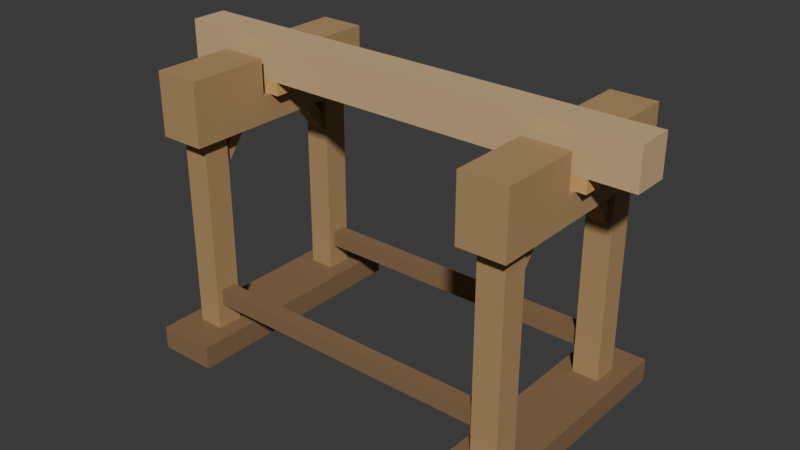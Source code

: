 # Source: source.blend  (saved by Blender 4.3.34; exported with 4.5.12 LTS)
import bpy
from mathutils import Matrix  # noqa: F401  (used for matrix-valued properties, if any)

bpy.ops.wm.read_factory_settings(use_empty=True)
scene = bpy.context.scene
scene.name = 'Scene'

# ---- collections
col_collection = bpy.data.collections.new('Collection'); scene.collection.children.link(col_collection)

# ---- materials (node trees are filled in below, after node groups)
mat_solesandlowties_darktimber = bpy.data.materials.new('SolesAndLowTies_DarkTimber')
mat_solesandlowties_darktimber.diffuse_color = (0.24, 0.14, 0.065, 1.0)
mat_postsandnotchedheads_warmtimber = bpy.data.materials.new('PostsAndNotchedHeads_WarmTimber')
mat_postsandnotchedheads_warmtimber.diffuse_color = (0.43, 0.27, 0.12, 1.0)
mat_wholeneedle_lighttimber = bpy.data.materials.new('WholeNeedle_LightTimber')
mat_wholeneedle_lighttimber.diffuse_color = (0.62, 0.43, 0.22, 1.0)
mat_opposedpackingwedges_ochretimber = bpy.data.materials.new('OpposedPackingWedges_OchreTimber')
mat_opposedpackingwedges_ochretimber.diffuse_color = (0.68, 0.4, 0.13, 1.0)

# ---- material node trees
mat_solesandlowties_darktimber.use_nodes = True; mat_solesandlowties_darktimber.node_tree.nodes.clear()
_N = mat_solesandlowties_darktimber.node_tree.nodes; _L = mat_solesandlowties_darktimber.node_tree.links
n0 = _N.new('ShaderNodeBsdfPrincipled'); n0.name = 'Principled BSDF'; n0.location = (10, 300)
n0.inputs[0].default_value = (0.24, 0.14, 0.065, 1.0)
n0.inputs[2].default_value = 0.88
n1 = _N.new('ShaderNodeOutputMaterial'); n1.name = 'Material Output'; n1.location = (300, 300)
_L.new(n0.outputs[0], n1.inputs[0])
n1.is_active_output = True
mat_postsandnotchedheads_warmtimber.use_nodes = True; mat_postsandnotchedheads_warmtimber.node_tree.nodes.clear()
_N = mat_postsandnotchedheads_warmtimber.node_tree.nodes; _L = mat_postsandnotchedheads_warmtimber.node_tree.links
n0 = _N.new('ShaderNodeBsdfPrincipled'); n0.name = 'Principled BSDF'; n0.location = (10, 300)
n0.inputs[0].default_value = (0.43, 0.27, 0.12, 1.0)
n0.inputs[2].default_value = 0.86
n1 = _N.new('ShaderNodeOutputMaterial'); n1.name = 'Material Output'; n1.location = (300, 300)
_L.new(n0.outputs[0], n1.inputs[0])
n1.is_active_output = True
mat_wholeneedle_lighttimber.use_nodes = True; mat_wholeneedle_lighttimber.node_tree.nodes.clear()
_N = mat_wholeneedle_lighttimber.node_tree.nodes; _L = mat_wholeneedle_lighttimber.node_tree.links
n0 = _N.new('ShaderNodeBsdfPrincipled'); n0.name = 'Principled BSDF'; n0.location = (10, 300)
n0.inputs[0].default_value = (0.62, 0.43, 0.22, 1.0)
n0.inputs[2].default_value = 0.83
n1 = _N.new('ShaderNodeOutputMaterial'); n1.name = 'Material Output'; n1.location = (300, 300)
_L.new(n0.outputs[0], n1.inputs[0])
n1.is_active_output = True
mat_opposedpackingwedges_ochretimber.use_nodes = True; mat_opposedpackingwedges_ochretimber.node_tree.nodes.clear()
_N = mat_opposedpackingwedges_ochretimber.node_tree.nodes; _L = mat_opposedpackingwedges_ochretimber.node_tree.links
n0 = _N.new('ShaderNodeBsdfPrincipled'); n0.name = 'Principled BSDF'; n0.location = (10, 300)
n0.inputs[0].default_value = (0.68, 0.4, 0.13, 1.0)
n0.inputs[2].default_value = 0.89
n1 = _N.new('ShaderNodeOutputMaterial'); n1.name = 'Material Output'; n1.location = (300, 300)
_L.new(n0.outputs[0], n1.inputs[0])
n1.is_active_output = True

# ---- world
world_world = bpy.data.worlds.new('World'); scene.world = world_world
world_world.use_nodes = True; world_world.node_tree.nodes.clear()
_N = world_world.node_tree.nodes; _L = world_world.node_tree.links
n0 = _N.new('ShaderNodeOutputWorld'); n0.name = 'World Output'; n0.location = (300, 300)
n1 = _N.new('ShaderNodeBackground'); n1.name = 'Background'; n1.location = (10, 300)
n1.inputs[0].default_value = (0.05088, 0.05088, 0.05088, 1.0)
_L.new(n1.outputs[0], n0.inputs[0])
n0.is_active_output = True
world_world.color = (0.05088, 0.05088, 0.05088)
world_world.sun_shadow_jitter_overblur = 0.0

# ---- meshes
me_completetransversegroundsole0 = bpy.data.meshes.new('CompleteTransverseGroundSole0')
me_completetransversegroundsole0.from_pydata([(-1.18, 0.76, 0.0), (-1.18, -0.76, 0.0), (-0.82, -0.76, 0.0), (-0.82, 0.76, 0.0), (-1.18, 0.76, 0.14), (-1.18, -0.76, 0.14), (-0.82, -0.76, 0.14), (-0.82, 0.76, 0.14)], [], [(2, 1, 0), (0, 3, 2), (4, 5, 6), (6, 7, 4), (1, 2, 6), (1, 6, 5), (2, 3, 7), (2, 7, 6), (3, 0, 4), (3, 4, 7), (0, 1, 5), (0, 5, 4)])
me_completetransversegroundsole0.materials.append(mat_solesandlowties_darktimber)
me_completetransversegroundsole0.materials.append(mat_postsandnotchedheads_warmtimber)
me_completetransversegroundsole0.materials.append(mat_wholeneedle_lighttimber)
me_completetransversegroundsole0.materials.append(mat_opposedpackingwedges_ochretimber)
me_completetransversegroundsole0.update()
me_wholeunotchedcrosshead0 = bpy.data.meshes.new('WholeUNotchedCrosshead0')
me_wholeunotchedcrosshead0.from_pydata([(-1.14, 0.65, 1.34), (-1.14, 0.65, 1.72), (-1.14, 0.16, 1.72), (-1.14, 0.16, 1.5), (-1.14, -0.65, 1.34), (-1.14, -0.16, 1.5), (-1.14, -0.65, 1.72), (-1.14, -0.16, 1.72), (-0.86, 0.65, 1.34), (-0.86, 0.65, 1.72), (-0.86, 0.16, 1.72), (-0.86, 0.16, 1.5), (-0.86, -0.65, 1.34), (-0.86, -0.16, 1.5), (-0.86, -0.65, 1.72), (-0.86, -0.16, 1.72)], [], [(2, 1, 0), (3, 2, 0), (3, 0, 4), (5, 3, 4), (5, 4, 6), (6, 7, 5), (8, 9, 10), (8, 10, 11), (12, 8, 11), (12, 11, 13), (14, 12, 13), (13, 15, 14), (4, 0, 8), (4, 8, 12), (0, 1, 9), (0, 9, 8), (1, 2, 10), (1, 10, 9), (2, 3, 11), (2, 11, 10), (3, 5, 13), (3, 13, 11), (5, 7, 15), (5, 15, 13), (7, 6, 14), (7, 14, 15), (6, 4, 12), (6, 12, 14)])
me_wholeunotchedcrosshead0.polygons.foreach_set('material_index', [1, 1, 1, 1, 1, 1, 1, 1, 1, 1, 1, 1, 1, 1, 1, 1, 1, 1, 1, 1, 1, 1, 1, 1, 1, 1, 1, 1])
me_wholeunotchedcrosshead0.materials.append(mat_solesandlowties_darktimber)
me_wholeunotchedcrosshead0.materials.append(mat_postsandnotchedheads_warmtimber)
me_wholeunotchedcrosshead0.materials.append(mat_wholeneedle_lighttimber)
me_wholeunotchedcrosshead0.materials.append(mat_opposedpackingwedges_ochretimber)
me_wholeunotchedcrosshead0.update()
me_wholeverticaltrestlepost0_0 = bpy.data.meshes.new('WholeVerticalTrestlePost0_0')
me_wholeverticaltrestlepost0_0.from_pydata([(-1.08, -0.4, 0.11), (-1.08, -0.56, 0.11), (-0.92, -0.56, 0.11), (-0.92, -0.4, 0.11), (-1.08, -0.4, 1.4), (-1.08, -0.56, 1.4), (-0.92, -0.56, 1.4), (-0.92, -0.4, 1.4)], [], [(2, 1, 0), (0, 3, 2), (4, 5, 6), (6, 7, 4), (1, 2, 6), (1, 6, 5), (2, 3, 7), (2, 7, 6), (3, 0, 4), (3, 4, 7), (0, 1, 5), (0, 5, 4)])
me_wholeverticaltrestlepost0_0.polygons.foreach_set('material_index', [1, 1, 1, 1, 1, 1, 1, 1, 1, 1, 1, 1])
me_wholeverticaltrestlepost0_0.materials.append(mat_solesandlowties_darktimber)
me_wholeverticaltrestlepost0_0.materials.append(mat_postsandnotchedheads_warmtimber)
me_wholeverticaltrestlepost0_0.materials.append(mat_wholeneedle_lighttimber)
me_wholeverticaltrestlepost0_0.materials.append(mat_opposedpackingwedges_ochretimber)
me_wholeverticaltrestlepost0_0.update()
me_wholeportalkneebrace0_0 = bpy.data.meshes.new('WholePortalKneeBrace0_0')
me_wholeportalkneebrace0_0.from_pydata([(-1.05, -0.5058, 1.07), (-0.95, -0.5058, 1.07), (-0.95, -0.4542, 1.03), (-1.05, -0.4542, 1.03), (-1.05, -0.2458, 1.41), (-0.95, -0.2458, 1.41), (-0.95, -0.1942, 1.37), (-1.05, -0.1942, 1.37)], [], [(2, 1, 0), (3, 2, 0), (4, 5, 6), (4, 6, 7), (0, 1, 5), (0, 5, 4), (1, 2, 6), (1, 6, 5), (2, 3, 7), (2, 7, 6), (3, 0, 4), (3, 4, 7)])
me_wholeportalkneebrace0_0.polygons.foreach_set('material_index', [1, 1, 1, 1, 1, 1, 1, 1, 1, 1, 1, 1])
me_wholeportalkneebrace0_0.materials.append(mat_solesandlowties_darktimber)
me_wholeportalkneebrace0_0.materials.append(mat_postsandnotchedheads_warmtimber)
me_wholeportalkneebrace0_0.materials.append(mat_wholeneedle_lighttimber)
me_wholeportalkneebrace0_0.materials.append(mat_opposedpackingwedges_ochretimber)
me_wholeportalkneebrace0_0.update()
me_wholeverticaltrestlepost0_1 = bpy.data.meshes.new('WholeVerticalTrestlePost0_1')
me_wholeverticaltrestlepost0_1.from_pydata([(-1.08, 0.56, 0.11), (-1.08, 0.4, 0.11), (-0.92, 0.4, 0.11), (-0.92, 0.56, 0.11), (-1.08, 0.56, 1.4), (-1.08, 0.4, 1.4), (-0.92, 0.4, 1.4), (-0.92, 0.56, 1.4)], [], [(2, 1, 0), (0, 3, 2), (4, 5, 6), (6, 7, 4), (1, 2, 6), (1, 6, 5), (2, 3, 7), (2, 7, 6), (3, 0, 4), (3, 4, 7), (0, 1, 5), (0, 5, 4)])
me_wholeverticaltrestlepost0_1.polygons.foreach_set('material_index', [1, 1, 1, 1, 1, 1, 1, 1, 1, 1, 1, 1])
me_wholeverticaltrestlepost0_1.materials.append(mat_solesandlowties_darktimber)
me_wholeverticaltrestlepost0_1.materials.append(mat_postsandnotchedheads_warmtimber)
me_wholeverticaltrestlepost0_1.materials.append(mat_wholeneedle_lighttimber)
me_wholeverticaltrestlepost0_1.materials.append(mat_opposedpackingwedges_ochretimber)
me_wholeverticaltrestlepost0_1.update()
me_wholeportalkneebrace0_1 = bpy.data.meshes.new('WholePortalKneeBrace0_1')
me_wholeportalkneebrace0_1.from_pydata([(-1.05, 0.4542, 1.03), (-0.95, 0.4542, 1.03), (-0.95, 0.5058, 1.07), (-1.05, 0.5058, 1.07), (-1.05, 0.1942, 1.37), (-0.95, 0.1942, 1.37), (-0.95, 0.2458, 1.41), (-1.05, 0.2458, 1.41)], [], [(2, 1, 0), (3, 2, 0), (4, 5, 6), (4, 6, 7), (0, 1, 5), (0, 5, 4), (1, 2, 6), (1, 6, 5), (2, 3, 7), (2, 7, 6), (3, 0, 4), (3, 4, 7)])
me_wholeportalkneebrace0_1.polygons.foreach_set('material_index', [1, 1, 1, 1, 1, 1, 1, 1, 1, 1, 1, 1])
me_wholeportalkneebrace0_1.materials.append(mat_solesandlowties_darktimber)
me_wholeportalkneebrace0_1.materials.append(mat_postsandnotchedheads_warmtimber)
me_wholeportalkneebrace0_1.materials.append(mat_wholeneedle_lighttimber)
me_wholeportalkneebrace0_1.materials.append(mat_opposedpackingwedges_ochretimber)
me_wholeportalkneebrace0_1.update()
me_completelowerpackingwedge0 = bpy.data.meshes.new('CompleteLowerPackingWedge0')
me_completelowerpackingwedge0.from_pydata([(-1.2, -0.11, 1.515), (-1.2, -0.11, 1.5), (-0.8, -0.11, 1.5), (-0.8, -0.11, 1.555), (-1.2, 0.11, 1.515), (-1.2, 0.11, 1.5), (-0.8, 0.11, 1.5), (-0.8, 0.11, 1.555)], [], [(0, 1, 2), (2, 3, 0), (6, 5, 4), (4, 7, 6), (6, 2, 1), (5, 6, 1), (7, 3, 2), (6, 7, 2), (4, 0, 3), (7, 4, 3), (5, 1, 0), (4, 5, 0)])
me_completelowerpackingwedge0.polygons.foreach_set('material_index', [3, 3, 3, 3, 3, 3, 3, 3, 3, 3, 3, 3])
me_completelowerpackingwedge0.materials.append(mat_solesandlowties_darktimber)
me_completelowerpackingwedge0.materials.append(mat_postsandnotchedheads_warmtimber)
me_completelowerpackingwedge0.materials.append(mat_wholeneedle_lighttimber)
me_completelowerpackingwedge0.materials.append(mat_opposedpackingwedges_ochretimber)
me_completelowerpackingwedge0.update()
me_completeupperreversepackingwedge0 = bpy.data.meshes.new('CompleteUpperReversePackingWedge0')
me_completeupperreversepackingwedge0.from_pydata([(-1.2, -0.11, 1.58), (-1.2, -0.11, 1.515), (-0.8, -0.11, 1.555), (-0.8, -0.11, 1.58), (-1.2, 0.11, 1.58), (-1.2, 0.11, 1.515), (-0.8, 0.11, 1.555), (-0.8, 0.11, 1.58)], [], [(0, 1, 2), (2, 3, 0), (6, 5, 4), (4, 7, 6), (6, 2, 1), (5, 6, 1), (7, 3, 2), (6, 7, 2), (4, 0, 3), (7, 4, 3), (5, 1, 0), (4, 5, 0)])
me_completeupperreversepackingwedge0.polygons.foreach_set('material_index', [3, 3, 3, 3, 3, 3, 3, 3, 3, 3, 3, 3])
me_completeupperreversepackingwedge0.materials.append(mat_solesandlowties_darktimber)
me_completeupperreversepackingwedge0.materials.append(mat_postsandnotchedheads_warmtimber)
me_completeupperreversepackingwedge0.materials.append(mat_wholeneedle_lighttimber)
me_completeupperreversepackingwedge0.materials.append(mat_opposedpackingwedges_ochretimber)
me_completeupperreversepackingwedge0.update()
me_completetransversegroundsole1 = bpy.data.meshes.new('CompleteTransverseGroundSole1')
me_completetransversegroundsole1.from_pydata([(0.82, 0.76, 0.0), (0.82, -0.76, 0.0), (1.18, -0.76, 0.0), (1.18, 0.76, 0.0), (0.82, 0.76, 0.14), (0.82, -0.76, 0.14), (1.18, -0.76, 0.14), (1.18, 0.76, 0.14)], [], [(2, 1, 0), (0, 3, 2), (4, 5, 6), (6, 7, 4), (1, 2, 6), (1, 6, 5), (2, 3, 7), (2, 7, 6), (3, 0, 4), (3, 4, 7), (0, 1, 5), (0, 5, 4)])
me_completetransversegroundsole1.materials.append(mat_solesandlowties_darktimber)
me_completetransversegroundsole1.materials.append(mat_postsandnotchedheads_warmtimber)
me_completetransversegroundsole1.materials.append(mat_wholeneedle_lighttimber)
me_completetransversegroundsole1.materials.append(mat_opposedpackingwedges_ochretimber)
me_completetransversegroundsole1.update()
me_wholeunotchedcrosshead1 = bpy.data.meshes.new('WholeUNotchedCrosshead1')
me_wholeunotchedcrosshead1.from_pydata([(0.86, 0.65, 1.34), (0.86, 0.65, 1.72), (0.86, 0.16, 1.72), (0.86, 0.16, 1.5), (0.86, -0.65, 1.34), (0.86, -0.16, 1.5), (0.86, -0.65, 1.72), (0.86, -0.16, 1.72), (1.14, 0.65, 1.34), (1.14, 0.65, 1.72), (1.14, 0.16, 1.72), (1.14, 0.16, 1.5), (1.14, -0.65, 1.34), (1.14, -0.16, 1.5), (1.14, -0.65, 1.72), (1.14, -0.16, 1.72)], [], [(2, 1, 0), (3, 2, 0), (3, 0, 4), (5, 3, 4), (5, 4, 6), (6, 7, 5), (8, 9, 10), (8, 10, 11), (12, 8, 11), (12, 11, 13), (14, 12, 13), (13, 15, 14), (4, 0, 8), (4, 8, 12), (0, 1, 9), (0, 9, 8), (1, 2, 10), (1, 10, 9), (2, 3, 11), (2, 11, 10), (3, 5, 13), (3, 13, 11), (5, 7, 15), (5, 15, 13), (7, 6, 14), (7, 14, 15), (6, 4, 12), (6, 12, 14)])
me_wholeunotchedcrosshead1.polygons.foreach_set('material_index', [1, 1, 1, 1, 1, 1, 1, 1, 1, 1, 1, 1, 1, 1, 1, 1, 1, 1, 1, 1, 1, 1, 1, 1, 1, 1, 1, 1])
me_wholeunotchedcrosshead1.materials.append(mat_solesandlowties_darktimber)
me_wholeunotchedcrosshead1.materials.append(mat_postsandnotchedheads_warmtimber)
me_wholeunotchedcrosshead1.materials.append(mat_wholeneedle_lighttimber)
me_wholeunotchedcrosshead1.materials.append(mat_opposedpackingwedges_ochretimber)
me_wholeunotchedcrosshead1.update()
me_wholeverticaltrestlepost1_0 = bpy.data.meshes.new('WholeVerticalTrestlePost1_0')
me_wholeverticaltrestlepost1_0.from_pydata([(0.92, -0.4, 0.11), (0.92, -0.56, 0.11), (1.08, -0.56, 0.11), (1.08, -0.4, 0.11), (0.92, -0.4, 1.4), (0.92, -0.56, 1.4), (1.08, -0.56, 1.4), (1.08, -0.4, 1.4)], [], [(2, 1, 0), (0, 3, 2), (4, 5, 6), (6, 7, 4), (1, 2, 6), (1, 6, 5), (2, 3, 7), (2, 7, 6), (3, 0, 4), (3, 4, 7), (0, 1, 5), (0, 5, 4)])
me_wholeverticaltrestlepost1_0.polygons.foreach_set('material_index', [1, 1, 1, 1, 1, 1, 1, 1, 1, 1, 1, 1])
me_wholeverticaltrestlepost1_0.materials.append(mat_solesandlowties_darktimber)
me_wholeverticaltrestlepost1_0.materials.append(mat_postsandnotchedheads_warmtimber)
me_wholeverticaltrestlepost1_0.materials.append(mat_wholeneedle_lighttimber)
me_wholeverticaltrestlepost1_0.materials.append(mat_opposedpackingwedges_ochretimber)
me_wholeverticaltrestlepost1_0.update()
me_wholeportalkneebrace1_0 = bpy.data.meshes.new('WholePortalKneeBrace1_0')
me_wholeportalkneebrace1_0.from_pydata([(0.95, -0.5058, 1.07), (1.05, -0.5058, 1.07), (1.05, -0.4542, 1.03), (0.95, -0.4542, 1.03), (0.95, -0.2458, 1.41), (1.05, -0.2458, 1.41), (1.05, -0.1942, 1.37), (0.95, -0.1942, 1.37)], [], [(2, 1, 0), (3, 2, 0), (4, 5, 6), (4, 6, 7), (0, 1, 5), (0, 5, 4), (1, 2, 6), (1, 6, 5), (2, 3, 7), (2, 7, 6), (3, 0, 4), (3, 4, 7)])
me_wholeportalkneebrace1_0.polygons.foreach_set('material_index', [1, 1, 1, 1, 1, 1, 1, 1, 1, 1, 1, 1])
me_wholeportalkneebrace1_0.materials.append(mat_solesandlowties_darktimber)
me_wholeportalkneebrace1_0.materials.append(mat_postsandnotchedheads_warmtimber)
me_wholeportalkneebrace1_0.materials.append(mat_wholeneedle_lighttimber)
me_wholeportalkneebrace1_0.materials.append(mat_opposedpackingwedges_ochretimber)
me_wholeportalkneebrace1_0.update()
me_wholeverticaltrestlepost1_1 = bpy.data.meshes.new('WholeVerticalTrestlePost1_1')
me_wholeverticaltrestlepost1_1.from_pydata([(0.92, 0.56, 0.11), (0.92, 0.4, 0.11), (1.08, 0.4, 0.11), (1.08, 0.56, 0.11), (0.92, 0.56, 1.4), (0.92, 0.4, 1.4), (1.08, 0.4, 1.4), (1.08, 0.56, 1.4)], [], [(2, 1, 0), (0, 3, 2), (4, 5, 6), (6, 7, 4), (1, 2, 6), (1, 6, 5), (2, 3, 7), (2, 7, 6), (3, 0, 4), (3, 4, 7), (0, 1, 5), (0, 5, 4)])
me_wholeverticaltrestlepost1_1.polygons.foreach_set('material_index', [1, 1, 1, 1, 1, 1, 1, 1, 1, 1, 1, 1])
me_wholeverticaltrestlepost1_1.materials.append(mat_solesandlowties_darktimber)
me_wholeverticaltrestlepost1_1.materials.append(mat_postsandnotchedheads_warmtimber)
me_wholeverticaltrestlepost1_1.materials.append(mat_wholeneedle_lighttimber)
me_wholeverticaltrestlepost1_1.materials.append(mat_opposedpackingwedges_ochretimber)
me_wholeverticaltrestlepost1_1.update()
me_wholeportalkneebrace1_1 = bpy.data.meshes.new('WholePortalKneeBrace1_1')
me_wholeportalkneebrace1_1.from_pydata([(0.95, 0.4542, 1.03), (1.05, 0.4542, 1.03), (1.05, 0.5058, 1.07), (0.95, 0.5058, 1.07), (0.95, 0.1942, 1.37), (1.05, 0.1942, 1.37), (1.05, 0.2458, 1.41), (0.95, 0.2458, 1.41)], [], [(2, 1, 0), (3, 2, 0), (4, 5, 6), (4, 6, 7), (0, 1, 5), (0, 5, 4), (1, 2, 6), (1, 6, 5), (2, 3, 7), (2, 7, 6), (3, 0, 4), (3, 4, 7)])
me_wholeportalkneebrace1_1.polygons.foreach_set('material_index', [1, 1, 1, 1, 1, 1, 1, 1, 1, 1, 1, 1])
me_wholeportalkneebrace1_1.materials.append(mat_solesandlowties_darktimber)
me_wholeportalkneebrace1_1.materials.append(mat_postsandnotchedheads_warmtimber)
me_wholeportalkneebrace1_1.materials.append(mat_wholeneedle_lighttimber)
me_wholeportalkneebrace1_1.materials.append(mat_opposedpackingwedges_ochretimber)
me_wholeportalkneebrace1_1.update()
me_completelowerpackingwedge1 = bpy.data.meshes.new('CompleteLowerPackingWedge1')
me_completelowerpackingwedge1.from_pydata([(0.8, -0.11, 1.515), (0.8, -0.11, 1.5), (1.2, -0.11, 1.5), (1.2, -0.11, 1.555), (0.8, 0.11, 1.515), (0.8, 0.11, 1.5), (1.2, 0.11, 1.5), (1.2, 0.11, 1.555)], [], [(0, 1, 2), (2, 3, 0), (6, 5, 4), (4, 7, 6), (6, 2, 1), (5, 6, 1), (7, 3, 2), (6, 7, 2), (4, 0, 3), (7, 4, 3), (5, 1, 0), (4, 5, 0)])
me_completelowerpackingwedge1.polygons.foreach_set('material_index', [3, 3, 3, 3, 3, 3, 3, 3, 3, 3, 3, 3])
me_completelowerpackingwedge1.materials.append(mat_solesandlowties_darktimber)
me_completelowerpackingwedge1.materials.append(mat_postsandnotchedheads_warmtimber)
me_completelowerpackingwedge1.materials.append(mat_wholeneedle_lighttimber)
me_completelowerpackingwedge1.materials.append(mat_opposedpackingwedges_ochretimber)
me_completelowerpackingwedge1.update()
me_completeupperreversepackingwedge1 = bpy.data.meshes.new('CompleteUpperReversePackingWedge1')
me_completeupperreversepackingwedge1.from_pydata([(0.8, -0.11, 1.58), (0.8, -0.11, 1.515), (1.2, -0.11, 1.555), (1.2, -0.11, 1.58), (0.8, 0.11, 1.58), (0.8, 0.11, 1.515), (1.2, 0.11, 1.555), (1.2, 0.11, 1.58)], [], [(0, 1, 2), (2, 3, 0), (6, 5, 4), (4, 7, 6), (6, 2, 1), (5, 6, 1), (7, 3, 2), (6, 7, 2), (4, 0, 3), (7, 4, 3), (5, 1, 0), (4, 5, 0)])
me_completeupperreversepackingwedge1.polygons.foreach_set('material_index', [3, 3, 3, 3, 3, 3, 3, 3, 3, 3, 3, 3])
me_completeupperreversepackingwedge1.materials.append(mat_solesandlowties_darktimber)
me_completeupperreversepackingwedge1.materials.append(mat_postsandnotchedheads_warmtimber)
me_completeupperreversepackingwedge1.materials.append(mat_wholeneedle_lighttimber)
me_completeupperreversepackingwedge1.materials.append(mat_opposedpackingwedges_ochretimber)
me_completeupperreversepackingwedge1.update()
me_completelowlongitudinaltie0 = bpy.data.meshes.new('CompleteLowLongitudinalTie0')
me_completelowlongitudinaltie0.from_pydata([(-1.03, -0.435, 0.29), (-1.03, -0.525, 0.29), (1.03, -0.525, 0.29), (1.03, -0.435, 0.29), (-1.03, -0.435, 0.39), (-1.03, -0.525, 0.39), (1.03, -0.525, 0.39), (1.03, -0.435, 0.39)], [], [(2, 1, 0), (0, 3, 2), (4, 5, 6), (6, 7, 4), (1, 2, 6), (1, 6, 5), (2, 3, 7), (2, 7, 6), (3, 0, 4), (3, 4, 7), (0, 1, 5), (0, 5, 4)])
me_completelowlongitudinaltie0.materials.append(mat_solesandlowties_darktimber)
me_completelowlongitudinaltie0.materials.append(mat_postsandnotchedheads_warmtimber)
me_completelowlongitudinaltie0.materials.append(mat_wholeneedle_lighttimber)
me_completelowlongitudinaltie0.materials.append(mat_opposedpackingwedges_ochretimber)
me_completelowlongitudinaltie0.update()
me_completelowlongitudinaltie1 = bpy.data.meshes.new('CompleteLowLongitudinalTie1')
me_completelowlongitudinaltie1.from_pydata([(-1.03, 0.525, 0.29), (-1.03, 0.435, 0.29), (1.03, 0.435, 0.29), (1.03, 0.525, 0.29), (-1.03, 0.525, 0.39), (-1.03, 0.435, 0.39), (1.03, 0.435, 0.39), (1.03, 0.525, 0.39)], [], [(2, 1, 0), (0, 3, 2), (4, 5, 6), (6, 7, 4), (1, 2, 6), (1, 6, 5), (2, 3, 7), (2, 7, 6), (3, 0, 4), (3, 4, 7), (0, 1, 5), (0, 5, 4)])
me_completelowlongitudinaltie1.materials.append(mat_solesandlowties_darktimber)
me_completelowlongitudinaltie1.materials.append(mat_postsandnotchedheads_warmtimber)
me_completelowlongitudinaltie1.materials.append(mat_wholeneedle_lighttimber)
me_completelowlongitudinaltie1.materials.append(mat_opposedpackingwedges_ochretimber)
me_completelowlongitudinaltie1.update()
me_wholelongitudinalneedlebeam = bpy.data.meshes.new('WholeLongitudinalNeedleBeam')
me_wholelongitudinalneedlebeam.from_pydata([(-1.46, 0.11, 1.58), (-1.46, -0.11, 1.58), (1.46, -0.11, 1.58), (1.46, 0.11, 1.58), (-1.46, 0.11, 1.82), (-1.46, -0.11, 1.82), (1.46, -0.11, 1.82), (1.46, 0.11, 1.82)], [], [(2, 1, 0), (0, 3, 2), (4, 5, 6), (6, 7, 4), (1, 2, 6), (1, 6, 5), (2, 3, 7), (2, 7, 6), (3, 0, 4), (3, 4, 7), (0, 1, 5), (0, 5, 4)])
me_wholelongitudinalneedlebeam.polygons.foreach_set('material_index', [2, 2, 2, 2, 2, 2, 2, 2, 2, 2, 2, 2])
me_wholelongitudinalneedlebeam.materials.append(mat_solesandlowties_darktimber)
me_wholelongitudinalneedlebeam.materials.append(mat_postsandnotchedheads_warmtimber)
me_wholelongitudinalneedlebeam.materials.append(mat_wholeneedle_lighttimber)
me_wholelongitudinalneedlebeam.materials.append(mat_opposedpackingwedges_ochretimber)
me_wholelongitudinalneedlebeam.update()

# ---- objects
ob_onefixedwedgedtwintrestleneedleshore = bpy.data.objects.new('OneFixedWedgedTwinTrestleNeedleShore', None)
ob_completetransversegroundsole0 = bpy.data.objects.new('CompleteTransverseGroundSole0', me_completetransversegroundsole0)
ob_wholeunotchedcrosshead0 = bpy.data.objects.new('WholeUNotchedCrosshead0', me_wholeunotchedcrosshead0)
ob_wholeverticaltrestlepost0_0 = bpy.data.objects.new('WholeVerticalTrestlePost0_0', me_wholeverticaltrestlepost0_0)
ob_wholeportalkneebrace0_0 = bpy.data.objects.new('WholePortalKneeBrace0_0', me_wholeportalkneebrace0_0)
ob_wholeverticaltrestlepost0_1 = bpy.data.objects.new('WholeVerticalTrestlePost0_1', me_wholeverticaltrestlepost0_1)
ob_wholeportalkneebrace0_1 = bpy.data.objects.new('WholePortalKneeBrace0_1', me_wholeportalkneebrace0_1)
ob_completelowerpackingwedge0 = bpy.data.objects.new('CompleteLowerPackingWedge0', me_completelowerpackingwedge0)
ob_completeupperreversepackingwedge0 = bpy.data.objects.new('CompleteUpperReversePackingWedge0', me_completeupperreversepackingwedge0)
ob_completetransversegroundsole1 = bpy.data.objects.new('CompleteTransverseGroundSole1', me_completetransversegroundsole1)
ob_wholeunotchedcrosshead1 = bpy.data.objects.new('WholeUNotchedCrosshead1', me_wholeunotchedcrosshead1)
ob_wholeverticaltrestlepost1_0 = bpy.data.objects.new('WholeVerticalTrestlePost1_0', me_wholeverticaltrestlepost1_0)
ob_wholeportalkneebrace1_0 = bpy.data.objects.new('WholePortalKneeBrace1_0', me_wholeportalkneebrace1_0)
ob_wholeverticaltrestlepost1_1 = bpy.data.objects.new('WholeVerticalTrestlePost1_1', me_wholeverticaltrestlepost1_1)
ob_wholeportalkneebrace1_1 = bpy.data.objects.new('WholePortalKneeBrace1_1', me_wholeportalkneebrace1_1)
ob_completelowerpackingwedge1 = bpy.data.objects.new('CompleteLowerPackingWedge1', me_completelowerpackingwedge1)
ob_completeupperreversepackingwedge1 = bpy.data.objects.new('CompleteUpperReversePackingWedge1', me_completeupperreversepackingwedge1)
ob_completelowlongitudinaltie0 = bpy.data.objects.new('CompleteLowLongitudinalTie0', me_completelowlongitudinaltie0)
ob_completelowlongitudinaltie1 = bpy.data.objects.new('CompleteLowLongitudinalTie1', me_completelowlongitudinaltie1)
ob_wholelongitudinalneedlebeam = bpy.data.objects.new('WholeLongitudinalNeedleBeam', me_wholelongitudinalneedlebeam)

# ---- transforms, parenting, visibility, modifiers, constraints
ob_onefixedwedgedtwintrestleneedleshore.location = (0.0, 0.0, 0.0)
ob_completetransversegroundsole0.parent = ob_onefixedwedgedtwintrestleneedleshore
ob_completetransversegroundsole0.location = (0.0, 0.0, 0.0)
ob_wholeunotchedcrosshead0.parent = ob_onefixedwedgedtwintrestleneedleshore
ob_wholeunotchedcrosshead0.location = (0.0, 0.0, 0.0)
ob_wholeverticaltrestlepost0_0.parent = ob_onefixedwedgedtwintrestleneedleshore
ob_wholeverticaltrestlepost0_0.location = (0.0, 0.0, 0.0)
ob_wholeportalkneebrace0_0.parent = ob_onefixedwedgedtwintrestleneedleshore
ob_wholeportalkneebrace0_0.location = (0.0, 0.0, 0.0)
ob_wholeverticaltrestlepost0_1.parent = ob_onefixedwedgedtwintrestleneedleshore
ob_wholeverticaltrestlepost0_1.location = (0.0, 0.0, 0.0)
ob_wholeportalkneebrace0_1.parent = ob_onefixedwedgedtwintrestleneedleshore
ob_wholeportalkneebrace0_1.location = (0.0, 0.0, 0.0)
ob_completelowerpackingwedge0.parent = ob_onefixedwedgedtwintrestleneedleshore
ob_completelowerpackingwedge0.location = (0.0, 0.0, 0.0)
ob_completeupperreversepackingwedge0.parent = ob_onefixedwedgedtwintrestleneedleshore
ob_completeupperreversepackingwedge0.location = (0.0, 0.0, 0.0)
ob_completetransversegroundsole1.parent = ob_onefixedwedgedtwintrestleneedleshore
ob_completetransversegroundsole1.location = (0.0, 0.0, 0.0)
ob_wholeunotchedcrosshead1.parent = ob_onefixedwedgedtwintrestleneedleshore
ob_wholeunotchedcrosshead1.location = (0.0, 0.0, 0.0)
ob_wholeverticaltrestlepost1_0.parent = ob_onefixedwedgedtwintrestleneedleshore
ob_wholeverticaltrestlepost1_0.location = (0.0, 0.0, 0.0)
ob_wholeportalkneebrace1_0.parent = ob_onefixedwedgedtwintrestleneedleshore
ob_wholeportalkneebrace1_0.location = (0.0, 0.0, 0.0)
ob_wholeverticaltrestlepost1_1.parent = ob_onefixedwedgedtwintrestleneedleshore
ob_wholeverticaltrestlepost1_1.location = (0.0, 0.0, 0.0)
ob_wholeportalkneebrace1_1.parent = ob_onefixedwedgedtwintrestleneedleshore
ob_wholeportalkneebrace1_1.location = (0.0, 0.0, 0.0)
ob_completelowerpackingwedge1.parent = ob_onefixedwedgedtwintrestleneedleshore
ob_completelowerpackingwedge1.location = (0.0, 0.0, 0.0)
ob_completeupperreversepackingwedge1.parent = ob_onefixedwedgedtwintrestleneedleshore
ob_completeupperreversepackingwedge1.location = (0.0, 0.0, 0.0)
ob_completelowlongitudinaltie0.parent = ob_onefixedwedgedtwintrestleneedleshore
ob_completelowlongitudinaltie0.location = (0.0, 0.0, 0.0)
ob_completelowlongitudinaltie1.parent = ob_onefixedwedgedtwintrestleneedleshore
ob_completelowlongitudinaltie1.location = (0.0, 0.0, 0.0)
ob_wholelongitudinalneedlebeam.parent = ob_onefixedwedgedtwintrestleneedleshore
ob_wholelongitudinalneedlebeam.location = (0.0, 0.0, 0.0)

# ---- collection membership
scene.collection.objects.link(ob_onefixedwedgedtwintrestleneedleshore)
scene.collection.objects.link(ob_completetransversegroundsole0)
scene.collection.objects.link(ob_wholeunotchedcrosshead0)
scene.collection.objects.link(ob_wholeverticaltrestlepost0_0)
scene.collection.objects.link(ob_wholeportalkneebrace0_0)
scene.collection.objects.link(ob_wholeverticaltrestlepost0_1)
scene.collection.objects.link(ob_wholeportalkneebrace0_1)
scene.collection.objects.link(ob_completelowerpackingwedge0)
scene.collection.objects.link(ob_completeupperreversepackingwedge0)
scene.collection.objects.link(ob_completetransversegroundsole1)
scene.collection.objects.link(ob_wholeunotchedcrosshead1)
scene.collection.objects.link(ob_wholeverticaltrestlepost1_0)
scene.collection.objects.link(ob_wholeportalkneebrace1_0)
scene.collection.objects.link(ob_wholeverticaltrestlepost1_1)
scene.collection.objects.link(ob_wholeportalkneebrace1_1)
scene.collection.objects.link(ob_completelowerpackingwedge1)
scene.collection.objects.link(ob_completeupperreversepackingwedge1)
scene.collection.objects.link(ob_completelowlongitudinaltie0)
scene.collection.objects.link(ob_completelowlongitudinaltie1)
scene.collection.objects.link(ob_wholelongitudinalneedlebeam)

# ---- scene / render settings (as saved in the file)
scene.frame_start = 1; scene.frame_end = 250; scene.frame_set(1)
scene.render.engine = 'CYCLES'
scene.render.use_compositing = False
scene.cycles.use_denoising = False
scene.cycles.samples = 128
scene.cycles.use_adaptive_sampling = False
scene.cycles.seed = 17
bpy.context.view_layer.update()

# ---- added for rendering (the .blend has no active camera and no usable light): camera, sun
cam_auto = bpy.data.cameras.new('AutoCamera')
cam_auto.lens = 50.0
cam_auto.sensor_width = 36.0
cam_auto.clip_end = 1000.0
ob_auto_camera = bpy.data.objects.new('AutoCamera', cam_auto)
scene.collection.objects.link(ob_auto_camera)
ob_auto_camera.location = (3.48027, -4.17633, 3.69422)
ob_auto_camera.rotation_euler = (1.09748, -7.21219e-08, 0.694738)
scene.camera = ob_auto_camera
light_auto_sun = bpy.data.lights.new('AutoSun', 'SUN')
light_auto_sun.energy = 3.0
light_auto_sun.angle = 0.0523599
ob_auto_sun = bpy.data.objects.new('AutoSun', light_auto_sun)
scene.collection.objects.link(ob_auto_sun)
ob_auto_sun.rotation_euler = (0.872665, 0.174533, 0.523599)
bpy.context.view_layer.update()
